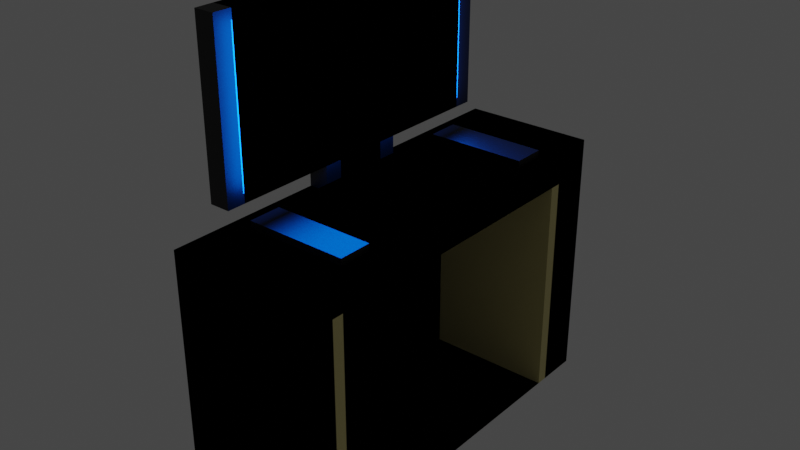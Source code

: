 # Source: puter.blend  (saved by Blender 3.3.6; exported with 4.5.12 LTS)
import bpy
from mathutils import Matrix  # noqa: F401  (used for matrix-valued properties, if any)

bpy.ops.wm.read_factory_settings(use_empty=True)
scene = bpy.context.scene
scene.name = 'Scene'

# ---- collections
col_collection = bpy.data.collections.new('Collection'); scene.collection.children.link(col_collection)

# ---- materials (node trees are filled in below, after node groups)
mat_keyboard = bpy.data.materials.new('Keyboard')
mat_keyboard.alpha_threshold = 0.0
mat_keyboard.use_transparent_shadow = False
mat_keyboard.roughness = 0.5
mat_keyboard.line_color = (0.0, 0.0, 0.0, 1.0)
mat_screen = bpy.data.materials.new('Screen')
mat_screen.use_transparent_shadow = False
mat_desk = bpy.data.materials.new('Desk')
mat_desk.use_transparent_shadow = False

# ---- material node trees
mat_keyboard.use_nodes = True; mat_keyboard.node_tree.nodes.clear()
_N = mat_keyboard.node_tree.nodes; _L = mat_keyboard.node_tree.links
n0 = _N.new('ShaderNodeOutputMaterial'); n0.name = 'Material Output'; n0.location = (300, 300)
n1 = _N.new('ShaderNodeBsdfPrincipled'); n1.name = 'Principled BSDF'; n1.location = (10, 300)
n1.distribution = 'GGX'
n1.subsurface_method = 'RANDOM_WALK_SKIN'
n1.inputs[0].default_value = (0.0, 0.0, 0.0, 1.0)
n1.inputs[3].default_value = 1.45
n1.inputs[27].default_value = (0.0, 0.0, 0.0, 1.0)
n1.inputs[28].default_value = 1.0
_L.new(n1.outputs[0], n0.inputs[0])
n0.is_active_output = True
mat_screen.use_nodes = True; mat_screen.node_tree.nodes.clear()
_N = mat_screen.node_tree.nodes; _L = mat_screen.node_tree.links
n0 = _N.new('ShaderNodeBsdfPrincipled'); n0.name = 'Principled BSDF'; n0.location = (10, 300)
n0.distribution = 'GGX'
n0.subsurface_method = 'RANDOM_WALK_SKIN'
n0.inputs[0].default_value = (0.4413, 0.7101, 0.8, 1.0)
n0.inputs[3].default_value = 1.45
n0.inputs[27].default_value = (0.0, 0.0, 0.0, 1.0)
n0.inputs[28].default_value = 1.0
n1 = _N.new('ShaderNodeOutputMaterial'); n1.name = 'Material Output'; n1.location = (300, 300)
_L.new(n0.outputs[0], n1.inputs[0])
n1.is_active_output = True
mat_desk.use_nodes = True; mat_desk.node_tree.nodes.clear()
_N = mat_desk.node_tree.nodes; _L = mat_desk.node_tree.links
n0 = _N.new('ShaderNodeBsdfPrincipled'); n0.name = 'Principled BSDF'; n0.location = (10, 300)
n0.distribution = 'GGX'
n0.subsurface_method = 'RANDOM_WALK_SKIN'
n0.inputs[0].default_value = (0.8, 0.7057, 0.2955, 1.0)
n0.inputs[3].default_value = 1.45
n0.inputs[27].default_value = (0.0, 0.0, 0.0, 1.0)
n0.inputs[28].default_value = 1.0
n1 = _N.new('ShaderNodeOutputMaterial'); n1.name = 'Material Output'; n1.location = (300, 300)
_L.new(n0.outputs[0], n1.inputs[0])
n1.is_active_output = True

# ---- world
world_world = bpy.data.worlds.new('World'); scene.world = world_world
world_world.use_nodes = True; world_world.node_tree.nodes.clear()
_N = world_world.node_tree.nodes; _L = world_world.node_tree.links
n0 = _N.new('ShaderNodeOutputWorld'); n0.name = 'World Output'; n0.location = (300, 300)
n1 = _N.new('ShaderNodeBackground'); n1.name = 'Background'; n1.location = (10, 300)
n1.inputs[0].default_value = (0.05088, 0.05088, 0.05088, 1.0)
_L.new(n1.outputs[0], n0.inputs[0])
n0.is_active_output = True
world_world.color = (0.05088, 0.05088, 0.05088)
world_world.use_sun_shadow = False
world_world.sun_shadow_jitter_overblur = 0.0

# ---- lights
light_area = bpy.data.lights.new('Area', 'AREA')
light_area.color = (0.0, 0.1424, 1.0)
light_area.transmission_factor = 0.0
light_area.energy = 22.38
light_area.shadow_soft_size = 1.0
light_area.shadow_maximum_resolution = 0.006
light_area.use_absolute_resolution = True
light_area.size = 1.0
light_area.size_y = 1.0
light_area_001 = bpy.data.lights.new('Area.001', 'AREA')
light_area_001.color = (0.0, 0.1424, 1.0)
light_area_001.transmission_factor = 0.0
light_area_001.energy = 22.38
light_area_001.shadow_soft_size = 1.0
light_area_001.shadow_maximum_resolution = 0.006
light_area_001.use_absolute_resolution = True
light_area_001.size = 1.0
light_area_001.size_y = 1.0

# ---- meshes
me_cube = bpy.data.meshes.new('Cube')
me_cube.from_pydata([(0.392, 0.6005, -0.231), (0.392, 0.6005, -1.0), (0.392, -0.6005, -0.231), (0.392, -0.6005, -1.0), (0.0, 0.6005, -1.0), (0.0, -0.6005, -0.231), (0.0, -0.6005, -1.0), (0.0, 0.6005, -0.231), (0.392, -0.0798, -0.231), (0.392, -0.0798, -1.0), (0.0, -0.0798, -1.0), (0.0, -0.0798, -0.231), (0.392, 0.1341, -1.0), (0.392, 0.1341, -0.231), (0.0, 0.1341, -1.0), (0.0, 0.1341, -0.231), (0.05983, -0.6005, -1.0), (0.05983, 0.6005, -0.231), (0.05983, 0.6005, -1.0), (0.05983, -0.6005, -0.231), (0.05983, -0.0798, -0.231), (0.05983, -0.0798, -1.0), (0.05983, 0.1341, -1.0), (0.05983, 0.1341, -0.231), (0.0, 0.1341, -0.1576), (0.0, -0.0798, -0.1576), (0.05983, -0.0798, -0.1576), (0.05983, 0.1341, -0.1576), (0.0, 0.4758, -0.1576), (0.0, -0.4215, -0.1576), (0.06012, -0.4215, -0.1576), (0.06012, 0.4758, -0.1576), (0.0, 0.4758, 0.3263), (0.0, -0.4215, 0.3263), (0.06012, -0.4215, 0.3263), (0.06012, 0.4758, 0.3263), (0.3605, 0.4076, -0.231), (0.3605, -0.3107, -0.231), (0.06002, -0.3107, -0.231), (0.06002, 0.4076, -0.231), (0.3605, 0.4076, -0.2089), (0.3605, -0.3107, -0.2089), (0.06002, -0.3107, -0.2089), (0.06002, 0.4076, -0.2089), (0.392, 0.6005, -0.3283), (0.392, -0.6005, -0.3283), (0.0, 0.6005, -0.3283), (0.0, -0.6005, -0.3283), (0.392, -0.0798, -0.3283), (0.392, 0.1341, -0.3283), (0.05983, -0.6005, -0.3283), (0.05983, 0.6005, -0.3283), (0.392, -0.4754, -0.231), (0.0, -0.4754, -1.0), (0.0, -0.4754, -0.231), (0.392, -0.4754, -1.0), (0.05983, -0.4754, -0.231), (0.05983, -0.4754, -1.0), (0.392, -0.4754, -0.3283), (0.392, 0.4404, -1.0), (0.392, 0.4404, -0.231), (0.0, 0.4404, -1.0), (0.0, 0.4404, -0.231), (0.05983, 0.4404, -0.231), (0.05983, 0.4404, -1.0), (0.392, 0.4404, -0.3283), (0.0, -0.4754, -1.0), (0.0, -0.0798, -1.0), (0.0, -0.0798, -0.3283), (0.0, 0.1341, -1.0), (0.0, 0.1341, -0.3283), (0.0, 0.4404, -0.3283), (0.0, -0.4754, -0.3283), (0.0, 0.4404, -1.0), (0.06012, 0.4246, -0.13), (0.06012, -0.3703, -0.13), (0.06012, 0.4246, 0.2987), (0.06012, -0.3703, 0.2987)], [], [(57, 55, 3, 16), (58, 52, 2, 45), (51, 17, 0, 44), (50, 19, 5, 47), (56, 54, 5, 19), (11, 20, 26, 25), (49, 13, 8, 48), (22, 12, 9, 21), (64, 59, 12, 22), (65, 60, 13, 49), (63, 62, 15, 23), (60, 63, 23, 13), (61, 64, 22, 14), (14, 22, 21, 10), (20, 8, 37, 38), (52, 56, 19, 2), (45, 2, 19, 50), (46, 7, 17, 51), (53, 57, 16, 6), (27, 24, 28, 31), (20, 23, 27, 26), (23, 15, 24, 27), (34, 30, 75, 77), (26, 27, 31, 30), (25, 26, 30, 29), (35, 32, 33, 34), (29, 30, 34, 33), (31, 28, 32, 35), (39, 38, 42, 43), (13, 23, 39, 36), (8, 13, 36, 37), (23, 20, 38, 39), (40, 43, 42, 41), (38, 37, 41, 42), (36, 39, 43, 40), (37, 36, 40, 41), (4, 46, 51, 18), (3, 45, 50, 16), (12, 59, 73, 69), (65, 49, 70, 71), (16, 50, 47, 6), (18, 51, 44, 1), (55, 58, 45, 3), (48, 58, 72, 68), (10, 21, 57, 53), (8, 20, 56, 52), (20, 11, 54, 56), (48, 8, 52, 58), (21, 9, 55, 57), (1, 44, 65, 59), (4, 18, 64, 61), (0, 17, 63, 60), (17, 7, 62, 63), (44, 0, 60, 65), (18, 1, 59, 64), (73, 71, 70, 69), (69, 70, 68, 67), (67, 68, 72, 66), (9, 12, 69, 67), (59, 65, 71, 73), (58, 55, 66, 72), (55, 9, 67, 66), (49, 48, 68, 70), (75, 74, 76, 77), (35, 34, 77, 76), (31, 35, 76, 74), (30, 31, 74, 75)])
me_cube.polygons.foreach_set('material_index', [2, 2, 2, 2, 2, 0, 2, 0, 0, 2, 2, 2, 0, 0, 0, 2, 2, 2, 2, 0, 0, 0, 0, 0, 0, 0, 0, 0, 0, 0, 2, 0, 0, 0, 0, 0, 2, 2, 2, 2, 2, 2, 2, 2, 0, 2, 2, 2, 0, 2, 2, 2, 2, 2, 2, 2, 2, 2, 2, 2, 2, 2, 2, 1, 0, 0, 0])
_uv = me_cube.uv_layers.new(name='UVMap')
_uv.uv.foreach_set('vector', [0.281, 0.724, 0.375, 0.724, 0.375, 0.75, 0.281, 0.75, 0.5934, 0.724, 0.625, 0.724, 0.625, 0.75, 0.5934, 0.75, 0.5934, 0.406, 0.625, 0.406, 0.625, 0.5, 0.5934, 0.5, 0.5934, 0.844, 0.625, 0.844, 0.625, 0.875, 0.5934, 0.875, 0.719, 0.724, 0.75, 0.724, 0.75, 0.75, 0.719, 0.75, 0.75, 0.6416, 0.719, 0.6416, 0.719, 0.6416, 0.75, 0.6416, 0.5934, 0.5971, 0.625, 0.5971, 0.625, 0.6416, 0.5934, 0.6416, 0.281, 0.5971, 0.375, 0.5971, 0.375, 0.6416, 0.281, 0.6416, 0.281, 0.5333, 0.375, 0.5333, 0.375, 0.5971, 0.281, 0.5971, 0.5934, 0.5333, 0.625, 0.5333, 0.625, 0.5971, 0.5934, 0.5971, 0.719, 0.5333, 0.75, 0.5333, 0.75, 0.5971, 0.719, 0.5971, 0.625, 0.5333, 0.719, 0.5333, 0.719, 0.5971, 0.625, 0.5971, 0.25, 0.5333, 0.281, 0.5333, 0.281, 0.5971, 0.25, 0.5971, 0.25, 0.5971, 0.281, 0.5971, 0.281, 0.6416, 0.25, 0.6416, 0.719, 0.6416, 0.625, 0.6416, 0.625, 0.6416, 0.719, 0.6416, 0.625, 0.724, 0.719, 0.724, 0.719, 0.75, 0.625, 0.75, 0.5934, 0.75, 0.625, 0.75, 0.625, 0.844, 0.5934, 0.844, 0.5934, 0.375, 0.625, 0.375, 0.625, 0.406, 0.5934, 0.406, 0.25, 0.724, 0.281, 0.724, 0.281, 0.75, 0.25, 0.75, 0.719, 0.5971, 0.75, 0.5971, 0.75, 0.5971, 0.719, 0.5971, 0.719, 0.6416, 0.719, 0.5971, 0.719, 0.5971, 0.719, 0.6416, 0.719, 0.5971, 0.75, 0.5971, 0.75, 0.5971, 0.719, 0.5971, 0.719, 0.6416, 0.719, 0.6416, 0.719, 0.6416, 0.719, 0.6416, 0.719, 0.6416, 0.719, 0.5971, 0.719, 0.5971, 0.719, 0.6416, 0.75, 0.6416, 0.719, 0.6416, 0.719, 0.6416, 0.75, 0.6416, 0.719, 0.5971, 0.75, 0.5971, 0.75, 0.6416, 0.719, 0.6416, 0.75, 0.6416, 0.719, 0.6416, 0.719, 0.6416, 0.75, 0.6416, 0.719, 0.5971, 0.75, 0.5971, 0.75, 0.5971, 0.719, 0.5971, 0.719, 0.5971, 0.719, 0.6416, 0.719, 0.6416, 0.719, 0.5971, 0.625, 0.5971, 0.719, 0.5971, 0.719, 0.5971, 0.625, 0.5971, 0.625, 0.6416, 0.625, 0.5971, 0.625, 0.5971, 0.625, 0.6416, 0.719, 0.5971, 0.719, 0.6416, 0.719, 0.6416, 0.719, 0.5971, 0.625, 0.5971, 0.719, 0.5971, 0.719, 0.6416, 0.625, 0.6416, 0.719, 0.6416, 0.625, 0.6416, 0.625, 0.6416, 0.719, 0.6416, 0.625, 0.5971, 0.719, 0.5971, 0.719, 0.5971, 0.625, 0.5971, 0.625, 0.6416, 0.625, 0.5971, 0.625, 0.5971, 0.625, 0.6416, 0.375, 0.375, 0.5934, 0.375, 0.5934, 0.406, 0.375, 0.406, 0.375, 0.75, 0.5934, 0.75, 0.5934, 0.844, 0.375, 0.844, 0.375, 0.5971, 0.375, 0.5333, 0.375, 0.5333, 0.375, 0.5971, 0.5934, 0.5333, 0.5934, 0.5971, 0.5934, 0.5971, 0.5934, 0.5333, 0.375, 0.844, 0.5934, 0.844, 0.5934, 0.875, 0.375, 0.875, 0.375, 0.406, 0.5934, 0.406, 0.5934, 0.5, 0.375, 0.5, 0.375, 0.724, 0.5934, 0.724, 0.5934, 0.75, 0.375, 0.75, 0.5934, 0.6416, 0.5934, 0.724, 0.5934, 0.724, 0.5934, 0.6416, 0.25, 0.6416, 0.281, 0.6416, 0.281, 0.724, 0.25, 0.724, 0.625, 0.6416, 0.719, 0.6416, 0.719, 0.724, 0.625, 0.724, 0.719, 0.6416, 0.75, 0.6416, 0.75, 0.724, 0.719, 0.724, 0.5934, 0.6416, 0.625, 0.6416, 0.625, 0.724, 0.5934, 0.724, 0.281, 0.6416, 0.375, 0.6416, 0.375, 0.724, 0.281, 0.724, 0.375, 0.5, 0.5934, 0.5, 0.5934, 0.5333, 0.375, 0.5333, 0.25, 0.5, 0.281, 0.5, 0.281, 0.5333, 0.25, 0.5333, 0.625, 0.5, 0.719, 0.5, 0.719, 0.5333, 0.625, 0.5333, 0.719, 0.5, 0.75, 0.5, 0.75, 0.5333, 0.719, 0.5333, 0.5934, 0.5, 0.625, 0.5, 0.625, 0.5333, 0.5934, 0.5333, 0.281, 0.5, 0.375, 0.5, 0.375, 0.5333, 0.281, 0.5333, 0.375, 0.5333, 0.5934, 0.5333, 0.5934, 0.5971, 0.375, 0.5971, 0.375, 0.5971, 0.5934, 0.5971, 0.5934, 0.6416, 0.375, 0.6416, 0.375, 0.6416, 0.5934, 0.6416, 0.5934, 0.724, 0.375, 0.724, 0.375, 0.6416, 0.375, 0.5971, 0.375, 0.5971, 0.375, 0.6416, 0.375, 0.5333, 0.5934, 0.5333, 0.5934, 0.5333, 0.375, 0.5333, 0.5934, 0.724, 0.375, 0.724, 0.375, 0.724, 0.5934, 0.724, 0.375, 0.724, 0.375, 0.6416, 0.375, 0.6416, 0.375, 0.724, 0.5934, 0.5971, 0.5934, 0.6416, 0.5934, 0.6416, 0.5934, 0.5971, 0.719, 0.6416, 0.719, 0.5971, 0.719, 0.5971, 0.719, 0.6416, 0.719, 0.5971, 0.719, 0.6416, 0.719, 0.6416, 0.719, 0.5971, 0.719, 0.5971, 0.719, 0.5971, 0.719, 0.5971, 0.719, 0.5971, 0.719, 0.6416, 0.719, 0.5971, 0.719, 0.5971, 0.719, 0.6416])
me_cube.materials.append(mat_keyboard)
me_cube.materials.append(mat_screen)
me_cube.materials.append(mat_desk)
me_cube.use_mirror_vertex_groups = False
me_cube.update()

# ---- objects
ob_cube = bpy.data.objects.new('Cube', me_cube)
ob_area = bpy.data.objects.new('Area', light_area)
ob_area_001 = bpy.data.objects.new('Area.001', light_area_001)

# ---- transforms, parenting, visibility, modifiers, constraints
ob_cube.location = (0.0, 0.0, 0.0)
ob_cube.lock_rotations_4d = False
ob_cube.empty_display_type = 'ARROWS'
ob_cube.lineart.crease_threshold = 0.0
_m = ob_cube.modifiers.new('Mirror', 'MIRROR')
_m.use_axis = (False, True, False)
_m.use_clip = True
ob_area.location = (0.1013, -0.002605, 0.08055)
ob_area.rotation_euler = (0.0, -1.562, 0.0)
ob_area.scale = (0.4252, 0.8471, 0.5973)
ob_area_001.location = (0.1013, -0.002605, 0.08055)
ob_area_001.rotation_euler = (-0.0, -4.709, -0.0)
ob_area_001.scale = (0.4252, 0.8471, 0.5973)

# ---- collection membership
col_collection.objects.link(ob_cube)
col_collection.objects.link(ob_area)
col_collection.objects.link(ob_area_001)

# ---- scene / render settings (as saved in the file)
scene.frame_start = 1; scene.frame_end = 250; scene.frame_set(1)
scene.render.engine = 'BLENDER_EEVEE_NEXT'
scene.cycles.sampling_pattern = 'TABULATED_SOBOL'
scene.cycles.use_light_tree = False
scene.view_settings.view_transform = 'Filmic'
bpy.context.view_layer.update()

# ---- added for rendering (the .blend has no active camera): camera
cam_auto = bpy.data.cameras.new('AutoCamera')
cam_auto.lens = 50.0
cam_auto.sensor_width = 36.0
cam_auto.clip_end = 1000.0
ob_auto_camera = bpy.data.objects.new('AutoCamera', cam_auto)
scene.collection.objects.link(ob_auto_camera)
ob_auto_camera.location = (1.89081, -2.03375, 1.01898)
ob_auto_camera.rotation_euler = (1.09748, -7.21219e-08, 0.694738)
scene.camera = ob_auto_camera
bpy.context.view_layer.update()
